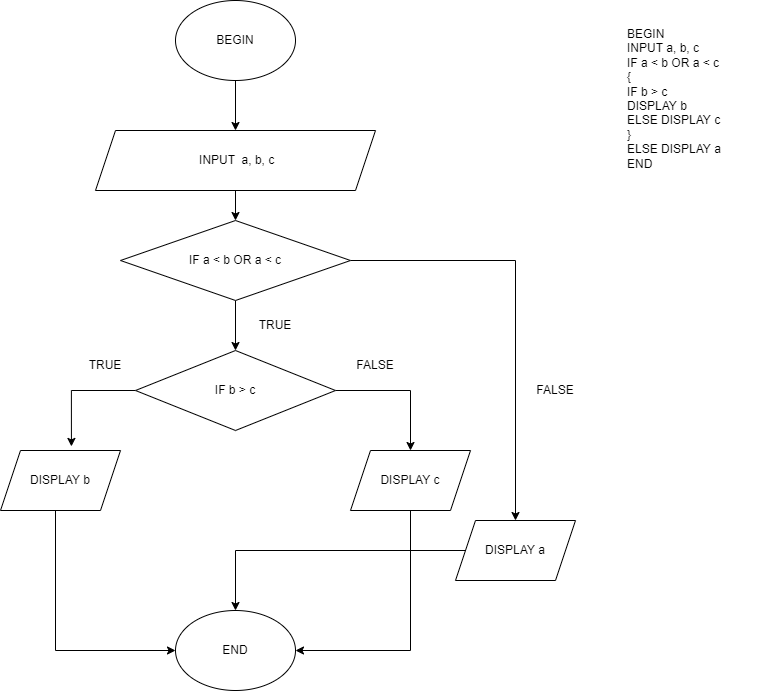

The diagram above was exported from draw.io. Its source (the exported page's mxGraphModel, read from the mxfile embedded in the PNG):
<mxGraphModel dx="1981" dy="579" grid="1" gridSize="10" guides="1" tooltips="1" connect="1" arrows="1" fold="1" page="1" pageScale="1" pageWidth="827" pageHeight="1169" math="0" shadow="0">
  <root>
    <mxCell id="0" />
    <mxCell id="1" parent="0" />
    <mxCell id="mbG4Y7HiuqAoLESSlNaA-7" value="" style="edgeStyle=orthogonalEdgeStyle;rounded=0;orthogonalLoop=1;jettySize=auto;html=1;" edge="1" parent="1" source="mbG4Y7HiuqAoLESSlNaA-1" target="mbG4Y7HiuqAoLESSlNaA-2">
      <mxGeometry relative="1" as="geometry" />
    </mxCell>
    <mxCell id="mbG4Y7HiuqAoLESSlNaA-1" value="BEGIN" style="ellipse;whiteSpace=wrap;html=1;" vertex="1" parent="1">
      <mxGeometry x="90" y="30" width="120" height="80" as="geometry" />
    </mxCell>
    <mxCell id="mbG4Y7HiuqAoLESSlNaA-22" value="" style="edgeStyle=orthogonalEdgeStyle;rounded=0;orthogonalLoop=1;jettySize=auto;html=1;" edge="1" parent="1" source="mbG4Y7HiuqAoLESSlNaA-2" target="mbG4Y7HiuqAoLESSlNaA-13">
      <mxGeometry relative="1" as="geometry" />
    </mxCell>
    <mxCell id="mbG4Y7HiuqAoLESSlNaA-2" value="&amp;nbsp;INPUT&amp;nbsp; a, b, c" style="shape=parallelogram;perimeter=parallelogramPerimeter;whiteSpace=wrap;html=1;fixedSize=1;" vertex="1" parent="1">
      <mxGeometry x="10" y="160" width="280" height="60" as="geometry" />
    </mxCell>
    <mxCell id="mbG4Y7HiuqAoLESSlNaA-4" value="END" style="ellipse;whiteSpace=wrap;html=1;" vertex="1" parent="1">
      <mxGeometry x="90" y="640" width="120" height="80" as="geometry" />
    </mxCell>
    <mxCell id="mbG4Y7HiuqAoLESSlNaA-23" style="edgeStyle=orthogonalEdgeStyle;rounded=0;orthogonalLoop=1;jettySize=auto;html=1;" edge="1" parent="1" source="mbG4Y7HiuqAoLESSlNaA-13" target="mbG4Y7HiuqAoLESSlNaA-14">
      <mxGeometry relative="1" as="geometry" />
    </mxCell>
    <mxCell id="mbG4Y7HiuqAoLESSlNaA-24" style="edgeStyle=orthogonalEdgeStyle;rounded=0;orthogonalLoop=1;jettySize=auto;html=1;" edge="1" parent="1" source="mbG4Y7HiuqAoLESSlNaA-13" target="mbG4Y7HiuqAoLESSlNaA-17">
      <mxGeometry relative="1" as="geometry" />
    </mxCell>
    <mxCell id="mbG4Y7HiuqAoLESSlNaA-13" value="IF a &amp;lt; b OR a &amp;lt; c" style="rhombus;whiteSpace=wrap;html=1;" vertex="1" parent="1">
      <mxGeometry x="35" y="250" width="230" height="80" as="geometry" />
    </mxCell>
    <mxCell id="mbG4Y7HiuqAoLESSlNaA-33" style="edgeStyle=orthogonalEdgeStyle;rounded=0;orthogonalLoop=1;jettySize=auto;html=1;entryX=0.591;entryY=-0.068;entryDx=0;entryDy=0;entryPerimeter=0;" edge="1" parent="1" source="mbG4Y7HiuqAoLESSlNaA-14" target="mbG4Y7HiuqAoLESSlNaA-16">
      <mxGeometry relative="1" as="geometry" />
    </mxCell>
    <mxCell id="mbG4Y7HiuqAoLESSlNaA-34" style="edgeStyle=orthogonalEdgeStyle;rounded=0;orthogonalLoop=1;jettySize=auto;html=1;" edge="1" parent="1" source="mbG4Y7HiuqAoLESSlNaA-14" target="mbG4Y7HiuqAoLESSlNaA-15">
      <mxGeometry relative="1" as="geometry" />
    </mxCell>
    <mxCell id="mbG4Y7HiuqAoLESSlNaA-14" value="IF b &amp;gt; c" style="rhombus;whiteSpace=wrap;html=1;" vertex="1" parent="1">
      <mxGeometry x="50" y="380" width="200" height="80" as="geometry" />
    </mxCell>
    <mxCell id="mbG4Y7HiuqAoLESSlNaA-39" style="edgeStyle=orthogonalEdgeStyle;rounded=0;orthogonalLoop=1;jettySize=auto;html=1;entryX=1;entryY=0.5;entryDx=0;entryDy=0;" edge="1" parent="1" source="mbG4Y7HiuqAoLESSlNaA-15" target="mbG4Y7HiuqAoLESSlNaA-4">
      <mxGeometry relative="1" as="geometry">
        <Array as="points">
          <mxPoint x="325" y="680" />
        </Array>
      </mxGeometry>
    </mxCell>
    <mxCell id="mbG4Y7HiuqAoLESSlNaA-15" value="DISPLAY c" style="shape=parallelogram;perimeter=parallelogramPerimeter;whiteSpace=wrap;html=1;fixedSize=1;" vertex="1" parent="1">
      <mxGeometry x="265" y="480" width="120" height="60" as="geometry" />
    </mxCell>
    <mxCell id="mbG4Y7HiuqAoLESSlNaA-38" style="edgeStyle=orthogonalEdgeStyle;rounded=0;orthogonalLoop=1;jettySize=auto;html=1;entryX=0;entryY=0.5;entryDx=0;entryDy=0;" edge="1" parent="1" source="mbG4Y7HiuqAoLESSlNaA-16" target="mbG4Y7HiuqAoLESSlNaA-4">
      <mxGeometry relative="1" as="geometry">
        <Array as="points">
          <mxPoint x="-30" y="680" />
        </Array>
      </mxGeometry>
    </mxCell>
    <mxCell id="mbG4Y7HiuqAoLESSlNaA-16" value="DISPLAY b" style="shape=parallelogram;perimeter=parallelogramPerimeter;whiteSpace=wrap;html=1;fixedSize=1;" vertex="1" parent="1">
      <mxGeometry x="-85" y="480" width="120" height="60" as="geometry" />
    </mxCell>
    <mxCell id="mbG4Y7HiuqAoLESSlNaA-18" value="" style="edgeStyle=orthogonalEdgeStyle;rounded=0;orthogonalLoop=1;jettySize=auto;html=1;" edge="1" parent="1" source="mbG4Y7HiuqAoLESSlNaA-17" target="mbG4Y7HiuqAoLESSlNaA-4">
      <mxGeometry relative="1" as="geometry" />
    </mxCell>
    <mxCell id="mbG4Y7HiuqAoLESSlNaA-17" value="DISPLAY a" style="shape=parallelogram;perimeter=parallelogramPerimeter;whiteSpace=wrap;html=1;fixedSize=1;" vertex="1" parent="1">
      <mxGeometry x="370" y="550" width="120" height="60" as="geometry" />
    </mxCell>
    <mxCell id="mbG4Y7HiuqAoLESSlNaA-25" value="BEGIN &#10;&#09;INPUT a, b, c&#10;&#09;IF a &lt; b OR a &lt; c&#10;&#09;{&#10;&#09;IF b &gt; c&#10;&#09;DISPLAY b&#10;&#09;ELSE DISPLAY c&#10;&#09;}&#10;&#09;ELSE DISPLAY a&#10;END" style="text;whiteSpace=wrap;html=1;" vertex="1" parent="1">
      <mxGeometry x="540" y="50" width="130" height="170" as="geometry" />
    </mxCell>
    <mxCell id="mbG4Y7HiuqAoLESSlNaA-28" value="FALSE" style="text;html=1;strokeColor=none;fillColor=none;align=center;verticalAlign=middle;whiteSpace=wrap;rounded=0;" vertex="1" parent="1">
      <mxGeometry x="260" y="380" width="60" height="30" as="geometry" />
    </mxCell>
    <mxCell id="mbG4Y7HiuqAoLESSlNaA-29" value="TRUE" style="text;html=1;strokeColor=none;fillColor=none;align=center;verticalAlign=middle;whiteSpace=wrap;rounded=0;" vertex="1" parent="1">
      <mxGeometry x="-10" y="380" width="60" height="30" as="geometry" />
    </mxCell>
    <mxCell id="mbG4Y7HiuqAoLESSlNaA-31" value="TRUE" style="text;html=1;strokeColor=none;fillColor=none;align=center;verticalAlign=middle;whiteSpace=wrap;rounded=0;" vertex="1" parent="1">
      <mxGeometry x="160" y="340" width="60" height="30" as="geometry" />
    </mxCell>
    <mxCell id="mbG4Y7HiuqAoLESSlNaA-32" value="FALSE" style="text;html=1;strokeColor=none;fillColor=none;align=center;verticalAlign=middle;whiteSpace=wrap;rounded=0;" vertex="1" parent="1">
      <mxGeometry x="440" y="405" width="60" height="30" as="geometry" />
    </mxCell>
  </root>
</mxGraphModel>